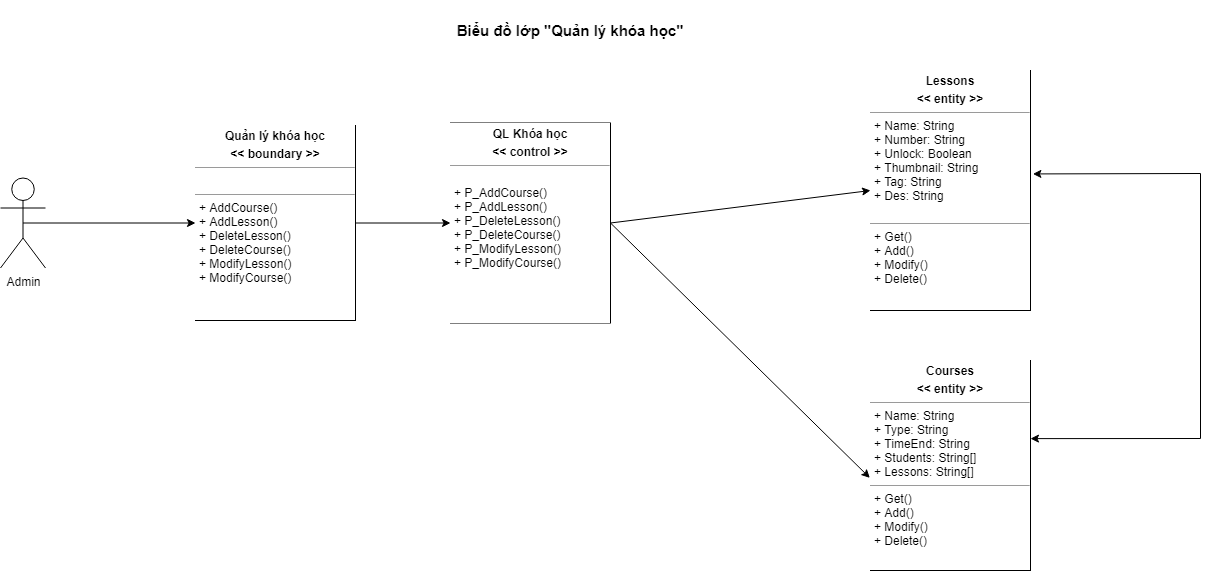

The diagram above was exported from draw.io. Its source (the exported page's mxGraphModel, read from the mxfile embedded in the PNG):
<mxGraphModel dx="2076" dy="1120" grid="1" gridSize="10" guides="1" tooltips="1" connect="1" arrows="1" fold="1" page="1" pageScale="1" pageWidth="1169" pageHeight="827" math="0" shadow="0">
  <root>
    <mxCell id="wMZXK0kzWaKTQwP5BP9X-0" />
    <mxCell id="wMZXK0kzWaKTQwP5BP9X-1" parent="wMZXK0kzWaKTQwP5BP9X-0" />
    <mxCell id="_cbz7ONHjECmMVdiIOCR-14" style="rounded=0;orthogonalLoop=1;jettySize=auto;html=1;exitX=0.5;exitY=0.5;exitDx=0;exitDy=0;exitPerimeter=0;strokeColor=default;labelBackgroundColor=default;fontColor=default;" edge="1" parent="wMZXK0kzWaKTQwP5BP9X-1" source="_cbz7ONHjECmMVdiIOCR-15" target="_cbz7ONHjECmMVdiIOCR-17">
      <mxGeometry relative="1" as="geometry">
        <mxPoint x="298.4000000000001" y="284.05999999999995" as="targetPoint" />
      </mxGeometry>
    </mxCell>
    <mxCell id="_cbz7ONHjECmMVdiIOCR-15" value="Admin" style="shape=umlActor;verticalLabelPosition=bottom;verticalAlign=top;html=1;fillColor=default;strokeColor=default;fontColor=default;labelBackgroundColor=default;" vertex="1" parent="wMZXK0kzWaKTQwP5BP9X-1">
      <mxGeometry x="320" y="227.5" width="45" height="90" as="geometry" />
    </mxCell>
    <mxCell id="_cbz7ONHjECmMVdiIOCR-16" style="edgeStyle=orthogonalEdgeStyle;rounded=0;orthogonalLoop=1;jettySize=auto;html=1;exitX=1;exitY=0.5;exitDx=0;exitDy=0;entryX=0;entryY=0.5;entryDx=0;entryDy=0;strokeColor=default;labelBackgroundColor=default;fontColor=default;" edge="1" parent="wMZXK0kzWaKTQwP5BP9X-1" source="_cbz7ONHjECmMVdiIOCR-17" target="_cbz7ONHjECmMVdiIOCR-21">
      <mxGeometry relative="1" as="geometry" />
    </mxCell>
    <mxCell id="_cbz7ONHjECmMVdiIOCR-17" value="&lt;p style=&quot;margin: 0px ; margin-top: 4px ; text-align: center&quot;&gt;&lt;b&gt;Quản lý khóa học&lt;/b&gt;&lt;/p&gt;&lt;p style=&quot;margin: 0px ; margin-top: 4px ; text-align: center&quot;&gt;&lt;b&gt;&amp;lt;&amp;lt; boundary &amp;gt;&amp;gt;&lt;/b&gt;&lt;/p&gt;&lt;hr size=&quot;1&quot;&gt;&lt;p style=&quot;margin: 0px ; margin-left: 4px&quot;&gt;&lt;br&gt;&lt;/p&gt;&lt;hr size=&quot;1&quot;&gt;&lt;p style=&quot;margin: 0px 0px 0px 4px&quot;&gt;+ AddCourse()&lt;/p&gt;&lt;p style=&quot;margin: 0px 0px 0px 4px&quot;&gt;+ AddLesson()&lt;/p&gt;&lt;p style=&quot;margin: 0px 0px 0px 4px&quot;&gt;+ DeleteLesson()&lt;/p&gt;&lt;p style=&quot;margin: 0px 0px 0px 4px&quot;&gt;+ DeleteCourse()&lt;br&gt;&lt;/p&gt;&lt;p style=&quot;margin: 0px 0px 0px 4px&quot;&gt;+ ModifyLesson()&lt;/p&gt;&lt;p style=&quot;margin: 0px 0px 0px 4px&quot;&gt;+ ModifyCourse()&lt;br&gt;&lt;/p&gt;&lt;p style=&quot;margin: 0px 0px 0px 4px&quot;&gt;&lt;br&gt;&lt;/p&gt;&lt;p style=&quot;margin: 0px 0px 0px 4px&quot;&gt;&lt;br&gt;&lt;/p&gt;&lt;p style=&quot;margin: 0px 0px 0px 4px&quot;&gt;&lt;br&gt;&lt;/p&gt;&lt;p style=&quot;margin: 0px 0px 0px 4px&quot;&gt;&lt;br&gt;&lt;/p&gt;&lt;p style=&quot;margin: 0px 0px 0px 4px&quot;&gt;&lt;br&gt;&lt;/p&gt;" style="verticalAlign=top;align=left;overflow=fill;fontSize=12;fontFamily=Helvetica;html=1;fillColor=default;strokeColor=default;fontColor=default;labelBackgroundColor=default;" vertex="1" parent="wMZXK0kzWaKTQwP5BP9X-1">
      <mxGeometry x="515" y="175" width="160" height="195" as="geometry" />
    </mxCell>
    <mxCell id="_cbz7ONHjECmMVdiIOCR-19" style="edgeStyle=none;rounded=0;orthogonalLoop=1;jettySize=auto;html=1;exitX=1;exitY=0.5;exitDx=0;exitDy=0;entryX=0;entryY=0.5;entryDx=0;entryDy=0;labelBackgroundColor=default;fontColor=default;endArrow=classic;endFill=1;strokeColor=default;" edge="1" parent="wMZXK0kzWaKTQwP5BP9X-1" source="_cbz7ONHjECmMVdiIOCR-21" target="_cbz7ONHjECmMVdiIOCR-23">
      <mxGeometry relative="1" as="geometry" />
    </mxCell>
    <mxCell id="_cbz7ONHjECmMVdiIOCR-20" style="edgeStyle=none;rounded=0;orthogonalLoop=1;jettySize=auto;html=1;exitX=1;exitY=0.5;exitDx=0;exitDy=0;entryX=-0.004;entryY=0.559;entryDx=0;entryDy=0;entryPerimeter=0;labelBackgroundColor=default;fontColor=default;endArrow=classic;endFill=1;strokeColor=default;" edge="1" parent="wMZXK0kzWaKTQwP5BP9X-1" source="_cbz7ONHjECmMVdiIOCR-21" target="_cbz7ONHjECmMVdiIOCR-24">
      <mxGeometry relative="1" as="geometry" />
    </mxCell>
    <mxCell id="_cbz7ONHjECmMVdiIOCR-21" value="&lt;p style=&quot;margin: 0px ; margin-top: 4px ; text-align: center&quot;&gt;&lt;b&gt;QL Khóa học&lt;/b&gt;&lt;/p&gt;&lt;p style=&quot;margin: 0px ; margin-top: 4px ; text-align: center&quot;&gt;&lt;b&gt;&amp;lt;&amp;lt; control &amp;gt;&amp;gt;&lt;/b&gt;&lt;/p&gt;&lt;hr size=&quot;1&quot;&gt;&lt;p style=&quot;margin: 0px ; margin-left: 4px&quot;&gt;&lt;br&gt;&lt;/p&gt;&lt;p style=&quot;margin: 0px 0px 0px 4px&quot;&gt;+ P_AddCourse()&lt;/p&gt;&lt;p style=&quot;margin: 0px 0px 0px 4px&quot;&gt;+ P_AddLesson()&lt;/p&gt;&lt;p style=&quot;margin: 0px 0px 0px 4px&quot;&gt;+ P_DeleteLesson()&lt;/p&gt;&lt;p style=&quot;margin: 0px 0px 0px 4px&quot;&gt;+ P_DeleteCourse()&lt;br&gt;&lt;/p&gt;&lt;p style=&quot;margin: 0px 0px 0px 4px&quot;&gt;+ P_ModifyLesson()&lt;/p&gt;&lt;p style=&quot;margin: 0px 0px 0px 4px&quot;&gt;+ P_ModifyCourse()&lt;/p&gt;&lt;p style=&quot;margin: 0px 0px 0px 4px&quot;&gt;&lt;br&gt;&lt;/p&gt;&lt;p style=&quot;margin: 0px 0px 0px 4px&quot;&gt;&lt;br&gt;&lt;/p&gt;" style="verticalAlign=top;align=left;overflow=fill;fontSize=12;fontFamily=Helvetica;html=1;fillColor=default;strokeColor=default;fontColor=default;labelBackgroundColor=default;" vertex="1" parent="wMZXK0kzWaKTQwP5BP9X-1">
      <mxGeometry x="770" y="172.5" width="160" height="200" as="geometry" />
    </mxCell>
    <mxCell id="_cbz7ONHjECmMVdiIOCR-22" style="edgeStyle=none;rounded=0;orthogonalLoop=1;jettySize=auto;html=1;labelBackgroundColor=default;fontColor=default;startArrow=classic;startFill=1;endArrow=classic;endFill=1;strokeColor=default;exitX=1.015;exitY=0.431;exitDx=0;exitDy=0;exitPerimeter=0;entryX=1;entryY=0.372;entryDx=0;entryDy=0;entryPerimeter=0;" edge="1" parent="wMZXK0kzWaKTQwP5BP9X-1" target="_cbz7ONHjECmMVdiIOCR-24" source="_cbz7ONHjECmMVdiIOCR-23">
      <mxGeometry relative="1" as="geometry">
        <mxPoint x="1340" y="410" as="sourcePoint" />
        <Array as="points">
          <mxPoint x="1520" y="223" />
          <mxPoint x="1520" y="488" />
        </Array>
        <mxPoint x="1352" y="440" as="targetPoint" />
      </mxGeometry>
    </mxCell>
    <mxCell id="_cbz7ONHjECmMVdiIOCR-23" value="&lt;p style=&quot;margin: 0px ; margin-top: 4px ; text-align: center&quot;&gt;&lt;b&gt;Lessons&lt;/b&gt;&lt;/p&gt;&lt;p style=&quot;margin: 0px ; margin-top: 4px ; text-align: center&quot;&gt;&lt;b&gt;&amp;lt;&amp;lt; entity &amp;gt;&amp;gt;&lt;/b&gt;&lt;br&gt;&lt;/p&gt;&lt;hr size=&quot;1&quot;&gt;&lt;p style=&quot;margin: 0px 0px 0px 4px&quot;&gt;+ Name: String&lt;/p&gt;&lt;p style=&quot;margin: 0px 0px 0px 4px&quot;&gt;+ Number: String&lt;/p&gt;&lt;p style=&quot;margin: 0px 0px 0px 4px&quot;&gt;+ Unlock: Boolean&lt;/p&gt;&lt;p style=&quot;margin: 0px 0px 0px 4px&quot;&gt;+ Thumbnail: String&lt;/p&gt;&lt;p style=&quot;margin: 0px 0px 0px 4px&quot;&gt;+ Tag: String&lt;/p&gt;&lt;p style=&quot;margin: 0px 0px 0px 4px&quot;&gt;+ Des: String&lt;/p&gt;&lt;p style=&quot;margin: 0px 0px 0px 4px&quot;&gt;&lt;br&gt;&lt;/p&gt;&lt;hr size=&quot;1&quot;&gt;&lt;p style=&quot;margin: 0px 0px 0px 4px&quot;&gt;+ Get()&lt;/p&gt;&lt;p style=&quot;margin: 0px 0px 0px 4px&quot;&gt;+ Add()&lt;/p&gt;&lt;p style=&quot;margin: 0px 0px 0px 4px&quot;&gt;+ Modify()&lt;/p&gt;&lt;p style=&quot;margin: 0px 0px 0px 4px&quot;&gt;+ Delete()&lt;/p&gt;&lt;p style=&quot;margin: 0px 0px 0px 4px&quot;&gt;&lt;span&gt;&lt;br&gt;&lt;/span&gt;&lt;/p&gt;&lt;p style=&quot;margin: 0px 0px 0px 4px&quot;&gt;&lt;br&gt;&lt;/p&gt;&lt;p style=&quot;margin: 0px 0px 0px 4px&quot;&gt;&lt;br&gt;&lt;/p&gt;" style="verticalAlign=top;align=left;overflow=fill;fontSize=12;fontFamily=Helvetica;html=1;fillColor=default;strokeColor=default;fontColor=default;labelBackgroundColor=default;" vertex="1" parent="wMZXK0kzWaKTQwP5BP9X-1">
      <mxGeometry x="1190" y="120" width="160" height="240" as="geometry" />
    </mxCell>
    <mxCell id="_cbz7ONHjECmMVdiIOCR-24" value="&lt;p style=&quot;margin: 0px ; margin-top: 4px ; text-align: center&quot;&gt;&lt;b&gt;Courses&lt;/b&gt;&lt;/p&gt;&lt;p style=&quot;margin: 0px ; margin-top: 4px ; text-align: center&quot;&gt;&lt;b&gt;&amp;lt;&amp;lt; entity &amp;gt;&amp;gt;&lt;/b&gt;&lt;br&gt;&lt;/p&gt;&lt;hr size=&quot;1&quot;&gt;&lt;p style=&quot;margin: 0px 0px 0px 4px&quot;&gt;+ Name: String&lt;/p&gt;&lt;p style=&quot;margin: 0px 0px 0px 4px&quot;&gt;+ Type: String&lt;/p&gt;&lt;p style=&quot;margin: 0px 0px 0px 4px&quot;&gt;+ TimeEnd: String&lt;br&gt;&lt;/p&gt;&lt;p style=&quot;margin: 0px 0px 0px 4px&quot;&gt;+ Students: String[]&lt;/p&gt;&lt;p style=&quot;margin: 0px 0px 0px 4px&quot;&gt;+ Lessons: String[]&lt;/p&gt;&lt;hr size=&quot;1&quot;&gt;&lt;p style=&quot;margin: 0px 0px 0px 4px&quot;&gt;+ Get()&lt;/p&gt;&lt;p style=&quot;margin: 0px 0px 0px 4px&quot;&gt;+ Add()&lt;/p&gt;&lt;p style=&quot;margin: 0px 0px 0px 4px&quot;&gt;+ Modify()&lt;/p&gt;&lt;p style=&quot;margin: 0px 0px 0px 4px&quot;&gt;+ Delete()&lt;/p&gt;&lt;p style=&quot;margin: 0px 0px 0px 4px&quot;&gt;&lt;br&gt;&lt;/p&gt;" style="verticalAlign=top;align=left;overflow=fill;fontSize=12;fontFamily=Helvetica;html=1;fillColor=default;strokeColor=default;fontColor=default;labelBackgroundColor=default;" vertex="1" parent="wMZXK0kzWaKTQwP5BP9X-1">
      <mxGeometry x="1190" y="410" width="160" height="210" as="geometry" />
    </mxCell>
    <mxCell id="_cbz7ONHjECmMVdiIOCR-25" value="&lt;font style=&quot;font-size: 15px&quot;&gt;&lt;b&gt;Biểu đồ lớp &quot;Quản lý khóa học&quot;&lt;/b&gt;&lt;/font&gt;" style="text;html=1;strokeColor=none;fillColor=none;align=center;verticalAlign=middle;whiteSpace=wrap;rounded=0;" vertex="1" parent="wMZXK0kzWaKTQwP5BP9X-1">
      <mxGeometry x="720" y="50" width="340" height="60" as="geometry" />
    </mxCell>
  </root>
</mxGraphModel>